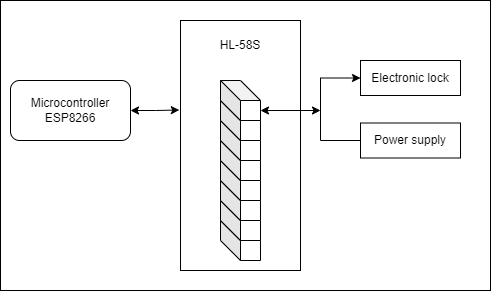

The diagram above was exported from draw.io. Its source (the exported page's mxGraphModel, read from the mxfile embedded in the PNG):
<mxGraphModel dx="1550" dy="835" grid="1" gridSize="10" guides="1" tooltips="1" connect="1" arrows="1" fold="1" page="1" pageScale="1" pageWidth="827" pageHeight="1169" math="0" shadow="0">
  <root>
    <mxCell id="0" />
    <mxCell id="1" parent="0" />
    <mxCell id="StK6zBz531hdDxsAto5K-25" value="" style="rounded=0;whiteSpace=wrap;html=1;" parent="1" vertex="1">
      <mxGeometry x="100" y="80" width="490" height="290" as="geometry" />
    </mxCell>
    <mxCell id="StK6zBz531hdDxsAto5K-14" value="" style="rounded=0;whiteSpace=wrap;html=1;" parent="1" vertex="1">
      <mxGeometry x="280" y="100" width="120" height="250" as="geometry" />
    </mxCell>
    <mxCell id="StK6zBz531hdDxsAto5K-16" style="edgeStyle=orthogonalEdgeStyle;rounded=0;orthogonalLoop=1;jettySize=auto;html=1;exitX=1;exitY=0.5;exitDx=0;exitDy=0;entryX=-0.01;entryY=0.358;entryDx=0;entryDy=0;entryPerimeter=0;startArrow=classic;startFill=1;" parent="1" source="StK6zBz531hdDxsAto5K-1" target="StK6zBz531hdDxsAto5K-14" edge="1">
      <mxGeometry relative="1" as="geometry" />
    </mxCell>
    <mxCell id="StK6zBz531hdDxsAto5K-1" value="Microcontroller&lt;br&gt;ESP8266" style="rounded=1;whiteSpace=wrap;html=1;" parent="1" vertex="1">
      <mxGeometry x="110" y="160" width="120" height="60" as="geometry" />
    </mxCell>
    <mxCell id="StK6zBz531hdDxsAto5K-3" value="" style="shape=cube;whiteSpace=wrap;html=1;boundedLbl=1;backgroundOutline=1;darkOpacity=0.05;darkOpacity2=0.1;" parent="1" vertex="1">
      <mxGeometry x="320" y="300" width="40" height="40" as="geometry" />
    </mxCell>
    <mxCell id="StK6zBz531hdDxsAto5K-4" value="" style="shape=cube;whiteSpace=wrap;html=1;boundedLbl=1;backgroundOutline=1;darkOpacity=0.05;darkOpacity2=0.1;" parent="1" vertex="1">
      <mxGeometry x="320" y="280" width="40" height="40" as="geometry" />
    </mxCell>
    <mxCell id="StK6zBz531hdDxsAto5K-5" value="" style="shape=cube;whiteSpace=wrap;html=1;boundedLbl=1;backgroundOutline=1;darkOpacity=0.05;darkOpacity2=0.1;" parent="1" vertex="1">
      <mxGeometry x="320" y="260" width="40" height="40" as="geometry" />
    </mxCell>
    <mxCell id="StK6zBz531hdDxsAto5K-6" value="" style="shape=cube;whiteSpace=wrap;html=1;boundedLbl=1;backgroundOutline=1;darkOpacity=0.05;darkOpacity2=0.1;" parent="1" vertex="1">
      <mxGeometry x="320" y="240" width="40" height="40" as="geometry" />
    </mxCell>
    <mxCell id="StK6zBz531hdDxsAto5K-7" value="" style="shape=cube;whiteSpace=wrap;html=1;boundedLbl=1;backgroundOutline=1;darkOpacity=0.05;darkOpacity2=0.1;" parent="1" vertex="1">
      <mxGeometry x="320" y="220" width="40" height="40" as="geometry" />
    </mxCell>
    <mxCell id="StK6zBz531hdDxsAto5K-8" value="" style="shape=cube;whiteSpace=wrap;html=1;boundedLbl=1;backgroundOutline=1;darkOpacity=0.05;darkOpacity2=0.1;" parent="1" vertex="1">
      <mxGeometry x="320" y="200" width="40" height="40" as="geometry" />
    </mxCell>
    <mxCell id="StK6zBz531hdDxsAto5K-9" value="" style="shape=cube;whiteSpace=wrap;html=1;boundedLbl=1;backgroundOutline=1;darkOpacity=0.05;darkOpacity2=0.1;" parent="1" vertex="1">
      <mxGeometry x="320" y="180" width="40" height="40" as="geometry" />
    </mxCell>
    <mxCell id="StK6zBz531hdDxsAto5K-18" style="edgeStyle=orthogonalEdgeStyle;rounded=0;orthogonalLoop=1;jettySize=auto;html=1;exitX=0;exitY=0.5;exitDx=0;exitDy=0;startArrow=classic;startFill=1;endArrow=none;endFill=0;" parent="1" source="StK6zBz531hdDxsAto5K-22" edge="1">
      <mxGeometry relative="1" as="geometry">
        <mxPoint x="460" y="220" as="targetPoint" />
        <Array as="points">
          <mxPoint x="420" y="158" />
          <mxPoint x="420" y="220" />
        </Array>
      </mxGeometry>
    </mxCell>
    <mxCell id="StK6zBz531hdDxsAto5K-24" style="edgeStyle=orthogonalEdgeStyle;rounded=0;orthogonalLoop=1;jettySize=auto;html=1;exitX=0;exitY=0;exitDx=40;exitDy=30;exitPerimeter=0;startArrow=classic;startFill=1;endArrow=classic;endFill=1;" parent="1" source="StK6zBz531hdDxsAto5K-10" edge="1">
      <mxGeometry relative="1" as="geometry">
        <mxPoint x="420" y="190" as="targetPoint" />
      </mxGeometry>
    </mxCell>
    <mxCell id="StK6zBz531hdDxsAto5K-10" value="" style="shape=cube;whiteSpace=wrap;html=1;boundedLbl=1;backgroundOutline=1;darkOpacity=0.05;darkOpacity2=0.1;" parent="1" vertex="1">
      <mxGeometry x="320" y="160" width="40" height="40" as="geometry" />
    </mxCell>
    <mxCell id="StK6zBz531hdDxsAto5K-15" value="HL-58S" style="text;html=1;strokeColor=none;fillColor=none;align=center;verticalAlign=middle;whiteSpace=wrap;rounded=0;" parent="1" vertex="1">
      <mxGeometry x="310" y="110" width="60" height="30" as="geometry" />
    </mxCell>
    <mxCell id="StK6zBz531hdDxsAto5K-20" value="Power supply" style="rounded=0;whiteSpace=wrap;html=1;" parent="1" vertex="1">
      <mxGeometry x="460" y="202.5" width="100" height="35" as="geometry" />
    </mxCell>
    <mxCell id="StK6zBz531hdDxsAto5K-22" value="Electronic lock" style="rounded=0;whiteSpace=wrap;html=1;" parent="1" vertex="1">
      <mxGeometry x="460" y="140" width="100" height="35" as="geometry" />
    </mxCell>
  </root>
</mxGraphModel>